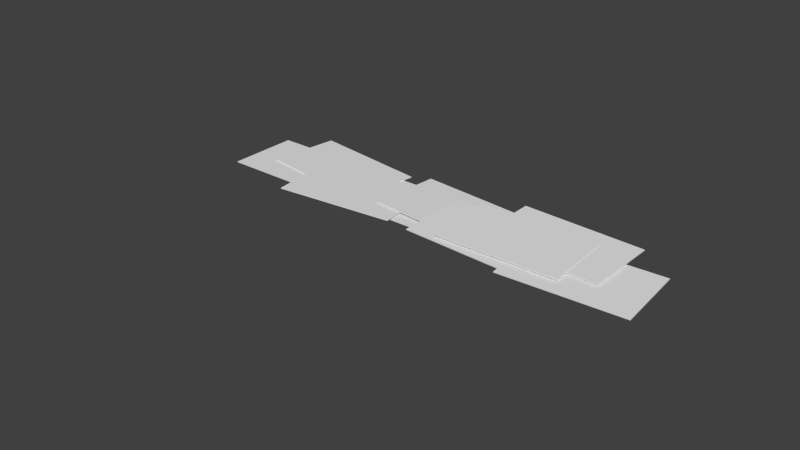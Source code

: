 # Source: perspexBridge.blend  (saved by Blender 2.68.0; exported with 4.5.12 LTS)
import bpy
from mathutils import Matrix  # noqa: F401  (used for matrix-valued properties, if any)

bpy.ops.wm.read_factory_settings(use_empty=True)
scene = bpy.context.scene
scene.name = 'Scene'

# ---- collections
col_collection_1 = bpy.data.collections.new('Collection 1'); scene.collection.children.link(col_collection_1)

# ---- materials (node trees are filled in below, after node groups)
mat_material = bpy.data.materials.new('Material')
mat_material.alpha_threshold = 0.0
mat_material.use_transparent_shadow = False
mat_material.roughness = 0.5
mat_material.line_color = (0.0, 0.0, 0.0, 1.0)

# ---- material node trees

# ---- world
world_world = bpy.data.worlds.new('World'); scene.world = world_world
world_world.color = (0.05088, 0.05088, 0.05088)
world_world.use_sun_shadow = False
world_world.sun_shadow_jitter_overblur = 0.0
world_world.cycles.sampling_method = 'MANUAL'
world_world.cycles.sample_map_resolution = 256

# ---- meshes
me_cube_002 = bpy.data.meshes.new('Cube.002')
me_cube_002.from_pydata([(0.4611, 0.08582, 0.02074), (0.3575, 1.244, 0.02074), (0.2311, 1.957, 0.01388), (0.2311, 1.957, 0.01388), (2.453, 0.2639, 0.03632), (2.453, 0.2639, 0.02074), (0.4611, 0.08582, 0.03632), (2.35, 1.422, 0.03632), (0.3575, 1.244, 0.03632), (2.35, 1.422, 0.02074), (0.1785, 1.797, 0.01116), (0.1785, 1.797, 0.01116), (-0.2458, 0.8911, -0.01504), (-0.038, -0.2533, -0.01504), (0.09953, -1.488, -0.02483), (0.09953, -1.488, -0.02483), (1.93, 0.104, -0.03063), (1.93, 0.104, -0.01504), (1.722, 1.248, -0.03063), (-0.2458, 0.8911, -0.03063), (1.722, 1.248, -0.01504), (-0.038, -0.2533, -0.03063), (0.2647, -1.458, -0.02755), (0.2647, -1.458, -0.02755), (-1.247, 0.4041, 0.0197), (-0.9254, -0.7135, 0.006572), (-0.1034, -2.287, -0.01744), (-0.1034, -2.287, -0.01744), (0.9964, -0.1597, -0.003217), (0.9964, -0.1599, 0.01236), (0.6744, 0.9579, 0.009908), (-1.247, 0.4043, 0.004116), (0.6744, 0.9577, 0.02549), (-0.9254, -0.7133, -0.009009), (0.04912, -2.217, -0.01967), (0.04912, -2.217, -0.01967), (-1.95, 1.02, 0.0005757), (-1.9, -0.142, 0.0005757), (-1.932, -1.11, -0.009208), (-1.932, -1.11, -0.009208), (0.09797, -0.05647, -0.01501), (0.09797, -0.05647, 0.0005757), (0.0482, 1.106, -0.01501), (-1.95, 1.02, -0.01501), (0.0482, 1.106, 0.0005757), (-1.9, -0.142, -0.01501), (-1.764, -1.11, -0.01193), (-1.764, -1.11, -0.01193), (-2.462, 0.4886, -0.01504), (-2.254, -0.6558, -0.01504), (-2.117, -1.89, -0.02483), (-2.117, -1.89, -0.02483), (-0.2865, -0.2985, -0.03063), (-0.2865, -0.2985, -0.01504), (-0.4943, 0.846, -0.03063), (-2.462, 0.4886, -0.03063), (-0.4943, 0.846, -0.01504), (-2.254, -0.6558, -0.03063), (-1.952, -1.86, -0.02755), (-1.952, -1.86, -0.02755), (1.43, -0.169, 0.02668), (1.275, 0.9829, 0.07234), (3.412, 0.09738, 0.02888), (3.412, 0.09797, 0.01331), (1.43, -0.1696, 0.04225), (3.258, 1.249, 0.07453), (1.276, 0.9823, 0.0879), (3.257, 1.25, 0.05896), (1.871, -0.02076, 0.06655), (1.637, 1.118, 0.1122), (3.83, 0.3812, 0.06874), (3.83, 0.3817, 0.05317), (1.871, -0.02134, 0.08212), (3.596, 1.52, 0.1144), (1.637, 1.117, 0.1278), (3.596, 1.52, 0.09883), (2.284, 0.4042, 0.06655), (2.117, 1.554, 0.1122), (4.263, 0.6909, 0.06874), (4.263, 0.6915, 0.05317), (2.284, 0.4037, 0.08212), (4.097, 1.841, 0.1144), (2.117, 1.554, 0.1278), (4.097, 1.842, 0.09883), (3.097, -0.06038, 0.01362), (2.819, 1.068, 0.05927), (5.039, 0.4186, 0.01581), (5.039, 0.4192, 0.0002453), (3.098, -0.06095, 0.02919), (4.761, 1.547, 0.06147), (2.819, 1.067, 0.07484), (4.76, 1.548, 0.0459)], [(3, 2), (10, 11), (15, 14), (22, 23), (27, 26), (34, 35), (39, 38), (46, 47), (51, 50), (58, 59)], [(4, 6, 0, 5), (7, 4, 5, 9), (6, 8, 1, 0), (8, 7, 9, 1), (4, 7, 8, 6), (0, 1, 9, 5), (13, 12, 19, 21), (12, 20, 18, 19), (20, 17, 16, 18), (17, 13, 21, 16), (21, 19, 18, 16), (17, 20, 12, 13), (25, 24, 31, 33), (24, 32, 30, 31), (32, 29, 28, 30), (29, 25, 33, 28), (33, 31, 30, 28), (29, 32, 24, 25), (37, 36, 43, 45), (36, 44, 42, 43), (44, 41, 40, 42), (41, 37, 45, 40), (45, 43, 42, 40), (41, 44, 36, 37), (49, 48, 55, 57), (48, 56, 54, 55), (56, 53, 52, 54), (53, 49, 57, 52), (57, 55, 54, 52), (53, 56, 48, 49), (62, 64, 60, 63), (65, 62, 63, 67), (64, 66, 61, 60), (66, 65, 67, 61), (62, 65, 66, 64), (60, 61, 67, 63), (70, 72, 68, 71), (73, 70, 71, 75), (72, 74, 69, 68), (74, 73, 75, 69), (70, 73, 74, 72), (68, 69, 75, 71), (78, 80, 76, 79), (81, 78, 79, 83), (80, 82, 77, 76), (82, 81, 83, 77), (78, 81, 82, 80), (76, 77, 83, 79), (86, 88, 84, 87), (89, 86, 87, 91), (88, 90, 85, 84), (90, 89, 91, 85), (86, 89, 90, 88), (84, 85, 91, 87)])
_uv = me_cube_002.uv_layers.new(name='UVMap')
_uv.uv.foreach_set('vector', [0.3981, 0.9945, 0.3625, 0.9943, 0.3625, 0.9937, 0.3981, 0.9939, 0.3271, 0.9323, 0.3625, 0.9323, 0.3625, 0.9329, 0.3271, 0.9329, 0.3625, 0.9943, 0.3271, 0.9943, 0.3271, 0.9937, 0.3625, 0.9937, 0.3271, 0.9943, 0.2918, 0.9943, 0.2918, 0.9936, 0.3271, 0.9937, 0.3625, 0.9323, 0.3271, 0.9323, 0.3271, 0.8715, 0.3625, 0.8715, 0.3625, 0.9937, 0.3271, 0.9937, 0.3271, 0.9329, 0.3625, 0.9329, 0.1267, 0.8691, 0.162, 0.8691, 0.162, 0.8697, 0.1267, 0.8697, 0.1694, 0.9497, 0.1694, 0.909, 0.1701, 0.909, 0.1701, 0.9497, 0.162, 0.931, 0.1267, 0.931, 0.1267, 0.9304, 0.162, 0.9304, 0.1692, 0.9498, 0.1692, 0.9905, 0.1685, 0.9905, 0.1685, 0.9499, 0.1267, 0.8697, 0.162, 0.8697, 0.162, 0.9304, 0.1267, 0.9304, 0.1267, 0.931, 0.162, 0.931, 0.162, 0.9917, 0.1267, 0.9917, 0.08833, 0.8658, 0.1237, 0.8657, 0.1237, 0.8663, 0.08834, 0.8664, 0.1237, 0.8657, 0.1591, 0.8657, 0.1591, 0.8664, 0.1237, 0.8663, 0.1238, 0.9278, 0.08846, 0.9278, 0.08846, 0.9272, 0.1238, 0.9271, 0.05294, 0.8657, 0.08833, 0.8658, 0.08834, 0.8664, 0.05295, 0.8663, 0.08834, 0.8664, 0.1237, 0.8663, 0.1238, 0.9271, 0.08846, 0.9272, 0.08846, 0.9278, 0.1238, 0.9278, 0.1239, 0.9886, 0.08858, 0.9886, 0.2096, 0.9954, 0.1742, 0.9954, 0.1742, 0.9948, 0.2096, 0.9947, 0.1742, 0.9954, 0.1389, 0.9953, 0.1389, 0.9947, 0.1742, 0.9948, 0.1741, 0.9333, 0.2095, 0.9333, 0.2095, 0.9339, 0.1741, 0.934, 0.245, 0.9954, 0.2096, 0.9954, 0.2096, 0.9947, 0.245, 0.9948, 0.2096, 0.9947, 0.1742, 0.9948, 0.1741, 0.934, 0.2095, 0.9339, 0.2095, 0.9333, 0.1741, 0.9333, 0.1741, 0.8725, 0.2094, 0.8725, 0.08328, 0.9935, 0.04791, 0.9936, 0.04791, 0.993, 0.08328, 0.9929, 0.04791, 0.9936, 0.0125, 0.9936, 0.0125, 0.9929, 0.04791, 0.993, 0.04773, 0.9315, 0.08309, 0.9314, 0.0831, 0.9321, 0.04773, 0.9322, 0.1185, 0.9936, 0.08328, 0.9935, 0.08328, 0.9929, 0.1185, 0.993, 0.08328, 0.9929, 0.04791, 0.993, 0.04773, 0.9322, 0.0831, 0.9321, 0.08309, 0.9314, 0.04773, 0.9315, 0.04755, 0.8707, 0.08292, 0.8706, 0.1775, 0.8622, 0.2129, 0.8622, 0.2129, 0.8628, 0.1775, 0.8628, 0.2484, 0.9242, 0.213, 0.9242, 0.213, 0.9236, 0.2484, 0.9236, 0.2129, 0.8622, 0.2483, 0.8622, 0.2483, 0.8628, 0.2129, 0.8628, 0.2483, 0.8622, 0.2837, 0.8622, 0.2837, 0.8628, 0.2483, 0.8628, 0.213, 0.9242, 0.2484, 0.9242, 0.2485, 0.985, 0.2131, 0.9851, 0.2129, 0.8628, 0.2483, 0.8628, 0.2484, 0.9236, 0.213, 0.9236, 0.1701, 0.9498, 0.1701, 0.9905, 0.1694, 0.9905, 0.1694, 0.9499, 0.2882, 0.9283, 0.3235, 0.9283, 0.3235, 0.9289, 0.2882, 0.9289, 0.3235, 0.9902, 0.2882, 0.9902, 0.2882, 0.9896, 0.3235, 0.9896, 0.1694, 0.9089, 0.1694, 0.8682, 0.1701, 0.8682, 0.1701, 0.9089, 0.3235, 0.9283, 0.2882, 0.9283, 0.2882, 0.8676, 0.3235, 0.8676, 0.3235, 0.9896, 0.2882, 0.9896, 0.2882, 0.9289, 0.3235, 0.9289, 0.1692, 0.8682, 0.1692, 0.9089, 0.1685, 0.9089, 0.1685, 0.8682, 0.04513, 0.9232, 0.009795, 0.9232, 0.009792, 0.9226, 0.04513, 0.9226, 0.009791, 0.8612, 0.04513, 0.8612, 0.04513, 0.8619, 0.009793, 0.8619, 0.04513, 0.8612, 0.08046, 0.8614, 0.08046, 0.862, 0.04513, 0.8619, 0.009795, 0.9232, 0.04513, 0.9232, 0.04513, 0.984, 0.009794, 0.984, 0.009793, 0.8619, 0.04513, 0.8619, 0.04513, 0.9226, 0.009792, 0.9226, 0.1692, 0.909, 0.1692, 0.9497, 0.1685, 0.9497, 0.1685, 0.909, 0.2861, 0.9269, 0.2508, 0.9269, 0.2508, 0.9263, 0.2861, 0.9263, 0.2508, 0.8649, 0.2861, 0.8649, 0.2861, 0.8656, 0.2508, 0.8656, 0.2861, 0.8649, 0.3214, 0.8651, 0.3214, 0.8657, 0.2861, 0.8656, 0.2508, 0.9269, 0.2861, 0.9269, 0.2861, 0.9877, 0.2508, 0.9877, 0.2508, 0.8656, 0.2861, 0.8656, 0.2861, 0.9263, 0.2508, 0.9263])
me_cube_002.materials.append(mat_material)
me_cube_002.use_remesh_preserve_volume = False
me_cube_002.use_remesh_preserve_attributes = False
me_cube_002.use_mirror_vertex_groups = False
me_cube_002.update()

# ---- objects
ob_cube_001 = bpy.data.objects.new('Cube.001', me_cube_002)

# ---- transforms, parenting, visibility, modifiers, constraints
ob_cube_001.location = (0.9156, -0.3173, 0.008595)
ob_cube_001.rotation_euler = (0.0, 0.0, -0.1797)
ob_cube_001.lock_rotations_4d = False
ob_cube_001.empty_display_type = 'ARROWS'
ob_cube_001.lineart.crease_threshold = 0.0

# ---- collection membership
col_collection_1.objects.link(ob_cube_001)

# ---- scene / render settings (as saved in the file)
scene.frame_start = 1; scene.frame_end = 250; scene.frame_set(183)
scene.render.engine = 'BLENDER_EEVEE_NEXT'
scene.render.image_settings.color_mode = 'RGB'
scene.render.image_settings.compression = 90
scene.render.resolution_percentage = 50
scene.render.dither_intensity = 0.0
scene.render.bake_margin = 4
scene.render.bake_bias = 0.0
scene.cycles.use_denoising = False
scene.cycles.samples = 10
scene.cycles.sampling_pattern = 'TABULATED_SOBOL'
scene.cycles.light_sampling_threshold = 0.0
scene.cycles.use_adaptive_sampling = False
scene.cycles.use_light_tree = False
scene.cycles.blur_glossy = 0.0
scene.cycles.volume_bounces = 1
scene.cycles.pixel_filter_type = 'GAUSSIAN'
scene.cycles.sample_clamp_indirect = 0.0
scene.view_settings.view_transform = 'Standard'
bpy.context.view_layer.update()

# ---- added for rendering (the .blend has no active camera and no usable light): camera, sun
cam_auto = bpy.data.cameras.new('AutoCamera')
cam_auto.lens = 50.0
cam_auto.sensor_width = 36.0
cam_auto.clip_end = 1000.0
ob_auto_camera = bpy.data.objects.new('AutoCamera', cam_auto)
scene.collection.objects.link(ob_auto_camera)
ob_auto_camera.location = (11.2519, -11.6277, 7.33562)
ob_auto_camera.rotation_euler = (1.09748, -7.21219e-08, 0.694738)
scene.camera = ob_auto_camera
light_auto_sun = bpy.data.lights.new('AutoSun', 'SUN')
light_auto_sun.energy = 3.0
light_auto_sun.angle = 0.0523599
ob_auto_sun = bpy.data.objects.new('AutoSun', light_auto_sun)
scene.collection.objects.link(ob_auto_sun)
ob_auto_sun.rotation_euler = (0.872665, 0.174533, 0.523599)
bpy.context.view_layer.update()
